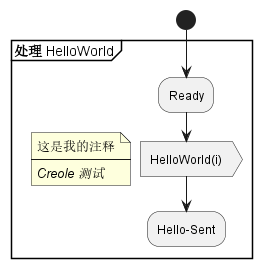

The diagram above was rendered by PlantUML. Its source (embedded in the PNG):
@startuml
start
partition "**处理** HelloWorld" {
    note
        这是我的注释
        ----
        //Creole 测试//
    end note
    :Ready;
    :HelloWorld(i)>
    :Hello-Sent;
}
@enduml